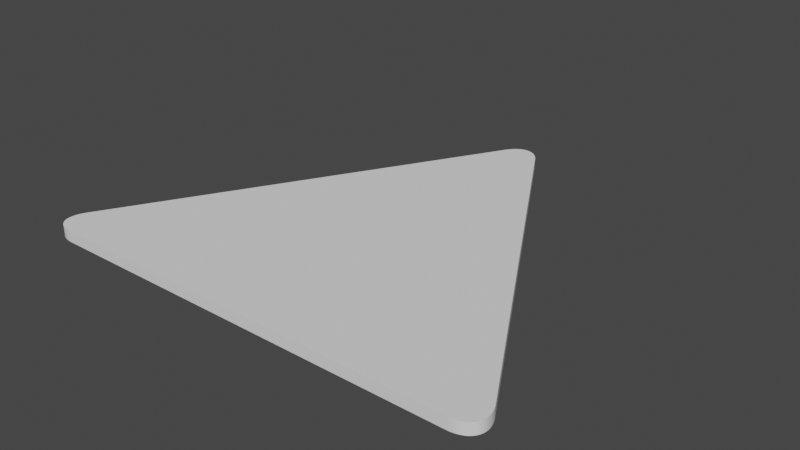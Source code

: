 # Source: triangle.blend  (saved by Blender 3.6.11; exported with 4.5.12 LTS)
import bpy
from mathutils import Matrix  # noqa: F401  (used for matrix-valued properties, if any)

bpy.ops.wm.read_factory_settings(use_empty=True)
scene = bpy.context.scene
scene.name = 'Scene'

# ---- world
world_world = bpy.data.worlds.new('World'); scene.world = world_world
world_world.use_nodes = True; world_world.node_tree.nodes.clear()
_N = world_world.node_tree.nodes; _L = world_world.node_tree.links
n0 = _N.new('ShaderNodeOutputWorld'); n0.name = 'World Output'; n0.location = (300, 300)
n1 = _N.new('ShaderNodeBackground'); n1.name = 'Background'; n1.location = (10, 300)
n1.inputs[0].default_value = (0.05088, 0.05088, 0.05088, 1.0)
_L.new(n1.outputs[0], n0.inputs[0])
n0.is_active_output = True
world_world.color = (0.05088, 0.05088, 0.05088)
world_world.use_sun_shadow = False
world_world.sun_shadow_jitter_overblur = 0.0

# ---- meshes
me_cylinder_001 = bpy.data.meshes.new('Cylinder.001')
me_cylinder_001.from_pydata([(-0.065, 0.8874, -1.0), (0.065, 0.8874, -1.0), (-0.06079, 0.8943, -1.0), (-0.05634, 0.9006, -1.0), (-0.05167, 0.9065, -1.0), (-0.04679, 0.9119, -1.0), (-0.04173, 0.9167, -1.0), (-0.03651, 0.921, -1.0), (-0.03114, 0.9246, -1.0), (-0.02565, 0.9277, -1.0), (-0.02005, 0.9302, -1.0), (-0.01438, 0.9321, -1.0), (-0.008651, 0.9333, -1.0), (-0.002887, 0.934, -1.0), (0.002887, 0.934, -1.0), (0.008651, 0.9333, -1.0), (0.01438, 0.9321, -1.0), (0.02005, 0.9302, -1.0), (0.02565, 0.9277, -1.0), (0.03114, 0.9246, -1.0), (0.03651, 0.921, -1.0), (0.04173, 0.9167, -1.0), (0.04679, 0.9119, -1.0), (0.05167, 0.9065, -1.0), (0.05634, 0.9006, -1.0), (0.06079, 0.8943, -1.0), (0.065, 0.8874, 1.0), (-0.065, 0.8874, 1.0), (0.06079, 0.8943, 1.0), (0.05634, 0.9006, 1.0), (0.05167, 0.9065, 1.0), (0.04679, 0.9119, 1.0), (0.04173, 0.9167, 1.0), (0.03651, 0.921, 1.0), (0.03114, 0.9246, 1.0), (0.02565, 0.9277, 1.0), (0.02005, 0.9302, 1.0), (0.01438, 0.9321, 1.0), (0.008651, 0.9333, 1.0), (0.002887, 0.934, 1.0), (-0.002887, 0.934, 1.0), (-0.008651, 0.9333, 1.0), (-0.01438, 0.9321, 1.0), (-0.02005, 0.9302, 1.0), (-0.02565, 0.9277, 1.0), (-0.03114, 0.9246, 1.0), (-0.03651, 0.921, 1.0), (-0.04173, 0.9167, 1.0), (-0.04679, 0.9119, 1.0), (-0.05167, 0.9065, 1.0), (-0.05634, 0.9006, 1.0), (-0.06079, 0.8943, 1.0), (0.801, -0.3874, -1.0), (0.736, -0.5, -1.0), (0.8049, -0.3945, -1.0), (0.8081, -0.4015, -1.0), (0.8109, -0.4085, -1.0), (0.8131, -0.4154, -1.0), (0.8147, -0.4222, -1.0), (0.8158, -0.4289, -1.0), (0.8163, -0.4354, -1.0), (0.8163, -0.4417, -1.0), (0.8156, -0.4477, -1.0), (0.8144, -0.4536, -1.0), (0.8126, -0.4592, -1.0), (0.8103, -0.4645, -1.0), (0.8074, -0.4695, -1.0), (0.804, -0.4742, -1.0), (0.8, -0.4785, -1.0), (0.7956, -0.4825, -1.0), (0.7906, -0.4861, -1.0), (0.7852, -0.4893, -1.0), (0.7793, -0.4921, -1.0), (0.773, -0.4945, -1.0), (0.7663, -0.4965, -1.0), (0.7592, -0.498, -1.0), (0.7518, -0.4991, -1.0), (0.7441, -0.4998, -1.0), (0.736, -0.5, 1.0), (0.801, -0.3874, 1.0), (0.7441, -0.4998, 1.0), (0.7518, -0.4991, 1.0), (0.7592, -0.498, 1.0), (0.7663, -0.4965, 1.0), (0.773, -0.4945, 1.0), (0.7793, -0.4921, 1.0), (0.7852, -0.4893, 1.0), (0.7906, -0.4861, 1.0), (0.7956, -0.4825, 1.0), (0.8, -0.4785, 1.0), (0.804, -0.4742, 1.0), (0.8074, -0.4695, 1.0), (0.8103, -0.4645, 1.0), (0.8126, -0.4592, 1.0), (0.8144, -0.4536, 1.0), (0.8156, -0.4477, 1.0), (0.8163, -0.4417, 1.0), (0.8163, -0.4354, 1.0), (0.8158, -0.4289, 1.0), (0.8147, -0.4222, 1.0), (0.8131, -0.4154, 1.0), (0.8109, -0.4085, 1.0), (0.8081, -0.4015, 1.0), (0.8049, -0.3945, 1.0), (-0.736, -0.5, -1.0), (-0.801, -0.3874, -1.0), (-0.7441, -0.4998, -1.0), (-0.7518, -0.4991, -1.0), (-0.7592, -0.498, -1.0), (-0.7663, -0.4965, -1.0), (-0.773, -0.4945, -1.0), (-0.7793, -0.4921, -1.0), (-0.7852, -0.4893, -1.0), (-0.7906, -0.4861, -1.0), (-0.7956, -0.4825, -1.0), (-0.8, -0.4785, -1.0), (-0.804, -0.4742, -1.0), (-0.8074, -0.4695, -1.0), (-0.8103, -0.4645, -1.0), (-0.8126, -0.4592, -1.0), (-0.8144, -0.4536, -1.0), (-0.8156, -0.4477, -1.0), (-0.8163, -0.4417, -1.0), (-0.8163, -0.4354, -1.0), (-0.8158, -0.4289, -1.0), (-0.8147, -0.4222, -1.0), (-0.8131, -0.4154, -1.0), (-0.8109, -0.4085, -1.0), (-0.8081, -0.4015, -1.0), (-0.8049, -0.3945, -1.0), (-0.801, -0.3874, 1.0), (-0.736, -0.5, 1.0), (-0.8049, -0.3945, 1.0), (-0.8081, -0.4015, 1.0), (-0.8109, -0.4085, 1.0), (-0.8131, -0.4154, 1.0), (-0.8147, -0.4222, 1.0), (-0.8158, -0.4289, 1.0), (-0.8163, -0.4354, 1.0), (-0.8163, -0.4417, 1.0), (-0.8156, -0.4477, 1.0), (-0.8144, -0.4536, 1.0), (-0.8126, -0.4592, 1.0), (-0.8103, -0.4645, 1.0), (-0.8074, -0.4695, 1.0), (-0.804, -0.4742, 1.0), (-0.8, -0.4785, 1.0), (-0.7956, -0.4825, 1.0), (-0.7906, -0.4861, 1.0), (-0.7852, -0.4893, 1.0), (-0.7793, -0.4921, 1.0), (-0.773, -0.4945, 1.0), (-0.7663, -0.4965, 1.0), (-0.7592, -0.498, 1.0), (-0.7518, -0.4991, 1.0), (-0.7441, -0.4998, 1.0)], [], [(0, 2, 3, 4, 5, 6, 7, 8, 9, 10, 11, 12, 13, 14, 15, 16, 17, 18, 19, 20, 21, 22, 23, 24, 25, 1, 52, 54, 55, 56, 57, 58, 59, 60, 61, 62, 63, 64, 65, 66, 67, 68, 69, 70, 71, 72, 73, 74, 75, 76, 77, 53, 104, 106, 107, 108, 109, 110, 111, 112, 113, 114, 115, 116, 117, 118, 119, 120, 121, 122, 123, 124, 125, 126, 127, 128, 129, 105), (78, 80, 81, 82, 83, 84, 85, 86, 87, 88, 89, 90, 91, 92, 93, 94, 95, 96, 97, 98, 99, 100, 101, 102, 103, 79, 26, 28, 29, 30, 31, 32, 33, 34, 35, 36, 37, 38, 39, 40, 41, 42, 43, 44, 45, 46, 47, 48, 49, 50, 51, 27, 130, 132, 133, 134, 135, 136, 137, 138, 139, 140, 141, 142, 143, 144, 145, 146, 147, 148, 149, 150, 151, 152, 153, 154, 155, 131), (105, 130, 27, 0), (0, 27, 51, 2), (2, 51, 50, 3), (3, 50, 49, 4), (4, 49, 48, 5), (5, 48, 47, 6), (6, 47, 46, 7), (7, 46, 45, 8), (8, 45, 44, 9), (9, 44, 43, 10), (10, 43, 42, 11), (11, 42, 41, 12), (12, 41, 40, 13), (13, 40, 39, 14), (14, 39, 38, 15), (15, 38, 37, 16), (16, 37, 36, 17), (17, 36, 35, 18), (18, 35, 34, 19), (19, 34, 33, 20), (20, 33, 32, 21), (21, 32, 31, 22), (22, 31, 30, 23), (23, 30, 29, 24), (24, 29, 28, 25), (25, 28, 26, 1), (78, 53, 77, 80), (80, 77, 76, 81), (81, 76, 75, 82), (82, 75, 74, 83), (83, 74, 73, 84), (84, 73, 72, 85), (85, 72, 71, 86), (86, 71, 70, 87), (87, 70, 69, 88), (88, 69, 68, 89), (89, 68, 67, 90), (90, 67, 66, 91), (91, 66, 65, 92), (92, 65, 64, 93), (93, 64, 63, 94), (94, 63, 62, 95), (95, 62, 61, 96), (96, 61, 60, 97), (97, 60, 59, 98), (98, 59, 58, 99), (99, 58, 57, 100), (100, 57, 56, 101), (101, 56, 55, 102), (102, 55, 54, 103), (103, 54, 52, 79), (1, 26, 79, 52), (130, 105, 129, 132), (132, 129, 128, 133), (133, 128, 127, 134), (134, 127, 126, 135), (135, 126, 125, 136), (136, 125, 124, 137), (137, 124, 123, 138), (138, 123, 122, 139), (139, 122, 121, 140), (140, 121, 120, 141), (141, 120, 119, 142), (142, 119, 118, 143), (143, 118, 117, 144), (144, 117, 116, 145), (145, 116, 115, 146), (146, 115, 114, 147), (147, 114, 113, 148), (148, 113, 112, 149), (149, 112, 111, 150), (150, 111, 110, 151), (151, 110, 109, 152), (152, 109, 108, 153), (153, 108, 107, 154), (154, 107, 106, 155), (155, 106, 104, 131), (53, 78, 131, 104)])
_uv = me_cylinder_001.uv_layers.new(name='UVMap')
_uv.uv.foreach_set('vector', [0.5402, 0.04499, 0.5377, 0.04035, 0.535, 0.03603, 0.5323, 0.03205, 0.5294, 0.02842, 0.5264, 0.02516, 0.5233, 0.02227, 0.5201, 0.01978, 0.5169, 0.01768, 0.5135, 0.016, 0.5102, 0.01472, 0.5068, 0.01387, 0.5033, 0.01345, 0.4999, 0.01345, 0.4965, 0.01387, 0.4931, 0.01472, 0.4897, 0.01599, 0.4864, 0.01767, 0.4831, 0.01977, 0.4799, 0.02226, 0.4768, 0.02514, 0.4738, 0.02841, 0.4709, 0.03203, 0.4681, 0.03602, 0.4654, 0.04033, 0.4629, 0.04497, 0.02302, 0.9084, 0.02073, 0.9132, 0.01876, 0.9179, 0.0171, 0.9227, 0.01578, 0.9273, 0.01479, 0.9319, 0.01414, 0.9364, 0.01383, 0.9408, 0.01386, 0.9451, 0.01422, 0.9492, 0.01493, 0.9532, 0.01598, 0.957, 0.01736, 0.9606, 0.01906, 0.964, 0.02109, 0.9671, 0.02343, 0.9701, 0.02607, 0.9728, 0.029, 0.9752, 0.03222, 0.9774, 0.0357, 0.9793, 0.03944, 0.9809, 0.04342, 0.9822, 0.04763, 0.9833, 0.05204, 0.984, 0.05664, 0.9845, 0.06141, 0.9846, 0.9361, 0.9849, 0.9408, 0.9847, 0.9454, 0.9843, 0.9499, 0.9835, 0.9541, 0.9825, 0.9581, 0.9811, 0.9618, 0.9795, 0.9653, 0.9776, 0.9685, 0.9755, 0.9715, 0.973, 0.9741, 0.9703, 0.9765, 0.9674, 0.9785, 0.9642, 0.9803, 0.9608, 0.9817, 0.9572, 0.9827, 0.9535, 0.9835, 0.9495, 0.9839, 0.9454, 0.9839, 0.9411, 0.9836, 0.9367, 0.983, 0.9322, 0.982, 0.9276, 0.9807, 0.9229, 0.9791, 0.9182, 0.9772, 0.9134, 0.9749, 0.9086, 0.06125, 0.9791, 0.05645, 0.9789, 0.05182, 0.9785, 0.04738, 0.9777, 0.04315, 0.9767, 0.03914, 0.9754, 0.03538, 0.9737, 0.03186, 0.9719, 0.02862, 0.9697, 0.02566, 0.9673, 0.02299, 0.9646, 0.02063, 0.9617, 0.01858, 0.9586, 0.01685, 0.9553, 0.01545, 0.9517, 0.01439, 0.948, 0.01366, 0.9441, 0.01327, 0.94, 0.01323, 0.9358, 0.01353, 0.9314, 0.01417, 0.927, 0.01515, 0.9225, 0.01646, 0.9178, 0.0181, 0.9132, 0.02007, 0.9085, 0.02235, 0.9037, 0.4616, 0.05207, 0.4641, 0.0475, 0.4668, 0.04324, 0.4696, 0.03932, 0.4725, 0.03574, 0.4755, 0.03252, 0.4786, 0.02968, 0.4818, 0.02722, 0.4851, 0.02516, 0.4885, 0.0235, 0.4918, 0.02225, 0.4953, 0.02142, 0.4987, 0.02101, 0.5022, 0.02101, 0.5056, 0.02144, 0.509, 0.02228, 0.5124, 0.02354, 0.5158, 0.02521, 0.5191, 0.02728, 0.5223, 0.02974, 0.5254, 0.0326, 0.5284, 0.03582, 0.5313, 0.03941, 0.5341, 0.04335, 0.5368, 0.04761, 0.5393, 0.05219, 0.9798, 0.9052, 0.9821, 0.91, 0.984, 0.9147, 0.9857, 0.9193, 0.987, 0.924, 0.988, 0.9285, 0.9886, 0.9329, 0.989, 0.9373, 0.9889, 0.9415, 0.9885, 0.9456, 0.9878, 0.9495, 0.9868, 0.9532, 0.9854, 0.9568, 0.9836, 0.9601, 0.9816, 0.9632, 0.9792, 0.9661, 0.9766, 0.9688, 0.9736, 0.9712, 0.9704, 0.9733, 0.9669, 0.9752, 0.9631, 0.9768, 0.9591, 0.9781, 0.9549, 0.9791, 0.9504, 0.9799, 0.9458, 0.9803, 0.941, 0.9804, 0.002339, 0.9954, 0.002339, 0.9968, 0.002909, 0.9968, 0.002909, 0.9954, 0.002909, 0.9954, 0.002909, 0.9968, 0.002912, 0.9968, 0.002912, 0.9954, 0.002912, 0.9954, 0.002912, 0.9968, 0.002915, 0.9968, 0.002915, 0.9954, 0.002915, 0.9954, 0.002915, 0.9968, 0.002918, 0.9968, 0.002918, 0.9954, 0.002918, 0.9954, 0.002918, 0.9968, 0.002921, 0.9968, 0.002921, 0.9954, 0.002921, 0.9954, 0.002921, 0.9968, 0.002923, 0.9968, 0.002923, 0.9954, 0.002923, 0.9954, 0.002923, 0.9968, 0.002926, 0.9968, 0.002926, 0.9954, 0.002926, 0.9954, 0.002926, 0.9968, 0.002928, 0.9968, 0.002928, 0.9954, 0.002928, 0.9954, 0.002928, 0.9968, 0.00293, 0.9968, 0.00293, 0.9954, 0.00293, 0.9954, 0.00293, 0.9968, 0.002932, 0.9968, 0.002932, 0.9954, 0.002932, 0.9954, 0.002932, 0.9968, 0.002934, 0.9968, 0.002934, 0.9954, 0.002934, 0.9954, 0.002934, 0.9968, 0.002935, 0.9968, 0.002935, 0.9954, 0.002935, 0.9954, 0.002935, 0.9968, 0.002937, 0.9968, 0.002937, 0.9954, 0.002937, 0.9954, 0.002937, 0.9968, 0.0009695, 0.9968, 0.0009695, 0.9954, 0.0009695, 0.9954, 0.0009695, 0.9968, 0.0009708, 0.9968, 0.0009708, 0.9954, 0.0009708, 0.9954, 0.0009708, 0.9968, 0.0009724, 0.9968, 0.0009724, 0.9954, 0.0009724, 0.9954, 0.0009724, 0.9968, 0.0009741, 0.9968, 0.0009741, 0.9954, 0.0009741, 0.9954, 0.0009741, 0.9968, 0.000976, 0.9968, 0.000976, 0.9954, 0.000976, 0.9954, 0.000976, 0.9968, 0.0009781, 0.9968, 0.0009781, 0.9954, 0.0009781, 0.9954, 0.0009781, 0.9968, 0.0009804, 0.9968, 0.0009804, 0.9954, 0.0009804, 0.9954, 0.0009804, 0.9968, 0.0009828, 0.9968, 0.0009828, 0.9954, 0.0009828, 0.9954, 0.0009828, 0.9968, 0.0009854, 0.9968, 0.0009854, 0.9954, 0.0009854, 0.9954, 0.0009854, 0.9968, 0.0009882, 0.9968, 0.0009882, 0.9954, 0.0009882, 0.9954, 0.0009882, 0.9968, 0.000991, 0.9968, 0.000991, 0.9954, 0.000991, 0.9954, 0.000991, 0.9968, 0.000994, 0.9968, 0.000994, 0.9954, 0.000994, 0.9954, 0.000994, 0.9968, 0.0009971, 0.9968, 0.0009971, 0.9954, 0.001668, 0.9968, 0.001668, 0.9954, 0.001665, 0.9954, 0.001665, 0.9968, 0.001665, 0.9968, 0.001665, 0.9954, 0.001662, 0.9954, 0.001662, 0.9968, 0.001662, 0.9968, 0.001662, 0.9954, 0.001659, 0.9954, 0.001659, 0.9968, 0.001659, 0.9968, 0.001659, 0.9954, 0.001656, 0.9954, 0.001656, 0.9968, 0.001656, 0.9968, 0.001656, 0.9954, 0.001654, 0.9954, 0.001654, 0.9968, 0.001654, 0.9968, 0.001654, 0.9954, 0.001651, 0.9954, 0.001651, 0.9968, 0.001651, 0.9968, 0.001651, 0.9954, 0.001649, 0.9954, 0.001649, 0.9968, 0.001649, 0.9968, 0.001649, 0.9954, 0.001647, 0.9954, 0.001647, 0.9968, 0.001647, 0.9968, 0.001647, 0.9954, 0.001645, 0.9954, 0.001645, 0.9968, 0.001645, 0.9968, 0.001645, 0.9954, 0.001643, 0.9954, 0.001643, 0.9968, 0.001643, 0.9968, 0.001643, 0.9954, 0.001642, 0.9954, 0.001642, 0.9968, 0.001642, 0.9968, 0.001642, 0.9954, 0.00164, 0.9954, 0.00164, 0.9968, 0.00164, 0.9968, 0.00164, 0.9954, 0.001595, 0.9954, 0.001595, 0.9968, 0.001595, 0.9968, 0.001595, 0.9954, 0.001594, 0.9954, 0.001594, 0.9968, 0.001594, 0.9968, 0.001594, 0.9954, 0.001592, 0.9954, 0.001592, 0.9968, 0.001592, 0.9968, 0.001592, 0.9954, 0.00159, 0.9954, 0.00159, 0.9968, 0.00159, 0.9968, 0.00159, 0.9954, 0.001588, 0.9954, 0.001588, 0.9968, 0.001588, 0.9968, 0.001588, 0.9954, 0.001586, 0.9954, 0.001586, 0.9968, 0.001586, 0.9968, 0.001586, 0.9954, 0.001584, 0.9954, 0.001584, 0.9968, 0.001584, 0.9968, 0.001584, 0.9954, 0.001582, 0.9954, 0.001582, 0.9968, 0.001582, 0.9968, 0.001582, 0.9954, 0.001579, 0.9954, 0.001579, 0.9968, 0.001579, 0.9968, 0.001579, 0.9954, 0.001576, 0.9954, 0.001576, 0.9968, 0.001576, 0.9968, 0.001576, 0.9954, 0.001573, 0.9954, 0.001573, 0.9968, 0.001573, 0.9968, 0.001573, 0.9954, 0.00157, 0.9954, 0.00157, 0.9968, 0.00157, 0.9968, 0.00157, 0.9954, 0.001567, 0.9954, 0.001567, 0.9968, 0.0009971, 0.9954, 0.0009971, 0.9968, 0.001567, 0.9968, 0.001567, 0.9954, 0.002339, 0.9968, 0.002339, 0.9954, 0.002336, 0.9954, 0.002336, 0.9968, 0.002336, 0.9968, 0.002336, 0.9954, 0.002333, 0.9954, 0.002333, 0.9968, 0.002333, 0.9968, 0.002333, 0.9954, 0.00233, 0.9954, 0.00233, 0.9968, 0.00233, 0.9968, 0.00233, 0.9954, 0.002327, 0.9954, 0.002327, 0.9968, 0.002327, 0.9968, 0.002327, 0.9954, 0.002325, 0.9954, 0.002325, 0.9968, 0.002325, 0.9968, 0.002325, 0.9954, 0.002322, 0.9954, 0.002322, 0.9968, 0.002322, 0.9968, 0.002322, 0.9954, 0.00232, 0.9954, 0.00232, 0.9968, 0.00232, 0.9968, 0.00232, 0.9954, 0.002318, 0.9954, 0.002318, 0.9968, 0.002318, 0.9968, 0.002318, 0.9954, 0.002316, 0.9954, 0.002316, 0.9968, 0.002316, 0.9968, 0.002316, 0.9954, 0.002314, 0.9954, 0.002314, 0.9968, 0.002314, 0.9968, 0.002314, 0.9954, 0.002313, 0.9954, 0.002313, 0.9968, 0.002313, 0.9968, 0.002313, 0.9954, 0.002311, 0.9954, 0.002311, 0.9968, 0.002311, 0.9968, 0.002311, 0.9954, 0.002266, 0.9954, 0.002266, 0.9968, 0.002266, 0.9968, 0.002266, 0.9954, 0.002265, 0.9954, 0.002265, 0.9968, 0.002265, 0.9968, 0.002265, 0.9954, 0.002263, 0.9954, 0.002263, 0.9968, 0.002263, 0.9968, 0.002263, 0.9954, 0.002261, 0.9954, 0.002261, 0.9968, 0.002261, 0.9968, 0.002261, 0.9954, 0.002259, 0.9954, 0.002259, 0.9968, 0.002259, 0.9968, 0.002259, 0.9954, 0.002257, 0.9954, 0.002257, 0.9968, 0.002257, 0.9968, 0.002257, 0.9954, 0.002255, 0.9954, 0.002255, 0.9968, 0.002255, 0.9968, 0.002255, 0.9954, 0.002253, 0.9954, 0.002253, 0.9968, 0.002253, 0.9968, 0.002253, 0.9954, 0.00225, 0.9954, 0.00225, 0.9968, 0.00225, 0.9968, 0.00225, 0.9954, 0.002247, 0.9954, 0.002247, 0.9968, 0.002247, 0.9968, 0.002247, 0.9954, 0.002244, 0.9954, 0.002244, 0.9968, 0.002244, 0.9968, 0.002244, 0.9954, 0.002241, 0.9954, 0.002241, 0.9968, 0.002241, 0.9968, 0.002241, 0.9954, 0.002238, 0.9954, 0.002238, 0.9968, 0.001668, 0.9954, 0.001668, 0.9968, 0.002238, 0.9968, 0.002238, 0.9954])
me_cylinder_001.update()

# ---- objects
ob_cylinder = bpy.data.objects.new('Cylinder', me_cylinder_001)

# ---- transforms, parenting, visibility, modifiers, constraints
ob_cylinder.location = (0.0, 0.0, 0.0)
ob_cylinder.scale = (0.5, 0.5, 0.01)

# ---- collection membership
scene.collection.objects.link(ob_cylinder)

# ---- scene / render settings (as saved in the file)
scene.frame_start = 1; scene.frame_end = 250; scene.frame_set(1)
scene.render.engine = 'BLENDER_EEVEE_NEXT'
scene.cycles.sampling_pattern = 'TABULATED_SOBOL'
scene.view_settings.view_transform = 'Filmic'
bpy.context.view_layer.update()

# ---- added for rendering (the .blend has no active camera and no usable light): camera, sun
cam_auto = bpy.data.cameras.new('AutoCamera')
cam_auto.lens = 50.0
cam_auto.sensor_width = 36.0
cam_auto.clip_end = 1000.0
ob_auto_camera = bpy.data.objects.new('AutoCamera', cam_auto)
scene.collection.objects.link(ob_auto_camera)
ob_auto_camera.location = (1.00542, -1.09801, 0.804334)
ob_auto_camera.rotation_euler = (1.09748, -7.21219e-08, 0.694738)
scene.camera = ob_auto_camera
light_auto_sun = bpy.data.lights.new('AutoSun', 'SUN')
light_auto_sun.energy = 3.0
light_auto_sun.angle = 0.0523599
ob_auto_sun = bpy.data.objects.new('AutoSun', light_auto_sun)
scene.collection.objects.link(ob_auto_sun)
ob_auto_sun.rotation_euler = (0.872665, 0.174533, 0.523599)
bpy.context.view_layer.update()
